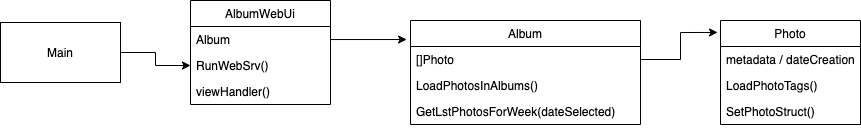

The diagram above was exported from draw.io. Its source (the exported page's mxGraphModel, read from the mxfile embedded in the PNG):
<mxGraphModel dx="1186" dy="830" grid="1" gridSize="10" guides="1" tooltips="1" connect="1" arrows="1" fold="1" page="1" pageScale="1" pageWidth="1100" pageHeight="850" math="0" shadow="0">
  <root>
    <mxCell id="8I45mrrJ35e7XCt1bW8j-0" />
    <mxCell id="8I45mrrJ35e7XCt1bW8j-1" parent="8I45mrrJ35e7XCt1bW8j-0" />
    <mxCell id="8I45mrrJ35e7XCt1bW8j-3" value="AlbumWebUi" style="swimlane;fontStyle=0;childLayout=stackLayout;horizontal=1;startSize=26;horizontalStack=0;resizeParent=1;resizeParentMax=0;resizeLast=0;collapsible=1;marginBottom=0;" vertex="1" parent="8I45mrrJ35e7XCt1bW8j-1">
      <mxGeometry x="300" y="180" width="140" height="104" as="geometry" />
    </mxCell>
    <mxCell id="8I45mrrJ35e7XCt1bW8j-4" value="Album" style="text;strokeColor=none;fillColor=none;align=left;verticalAlign=top;spacingLeft=4;spacingRight=4;overflow=hidden;rotatable=0;points=[[0,0.5],[1,0.5]];portConstraint=eastwest;" vertex="1" parent="8I45mrrJ35e7XCt1bW8j-3">
      <mxGeometry y="26" width="140" height="26" as="geometry" />
    </mxCell>
    <mxCell id="8I45mrrJ35e7XCt1bW8j-5" value="RunWebSrv()" style="text;strokeColor=none;fillColor=none;align=left;verticalAlign=top;spacingLeft=4;spacingRight=4;overflow=hidden;rotatable=0;points=[[0,0.5],[1,0.5]];portConstraint=eastwest;" vertex="1" parent="8I45mrrJ35e7XCt1bW8j-3">
      <mxGeometry y="52" width="140" height="26" as="geometry" />
    </mxCell>
    <mxCell id="8I45mrrJ35e7XCt1bW8j-6" value="viewHandler()" style="text;strokeColor=none;fillColor=none;align=left;verticalAlign=top;spacingLeft=4;spacingRight=4;overflow=hidden;rotatable=0;points=[[0,0.5],[1,0.5]];portConstraint=eastwest;" vertex="1" parent="8I45mrrJ35e7XCt1bW8j-3">
      <mxGeometry y="78" width="140" height="26" as="geometry" />
    </mxCell>
    <mxCell id="8I45mrrJ35e7XCt1bW8j-8" style="edgeStyle=orthogonalEdgeStyle;rounded=0;orthogonalLoop=1;jettySize=auto;html=1;entryX=0;entryY=0.5;entryDx=0;entryDy=0;" edge="1" parent="8I45mrrJ35e7XCt1bW8j-1" source="8I45mrrJ35e7XCt1bW8j-7" target="8I45mrrJ35e7XCt1bW8j-5">
      <mxGeometry relative="1" as="geometry" />
    </mxCell>
    <mxCell id="8I45mrrJ35e7XCt1bW8j-7" value="Main" style="rounded=0;whiteSpace=wrap;html=1;" vertex="1" parent="8I45mrrJ35e7XCt1bW8j-1">
      <mxGeometry x="110" y="202" width="120" height="60" as="geometry" />
    </mxCell>
    <mxCell id="8I45mrrJ35e7XCt1bW8j-9" value="Album" style="swimlane;fontStyle=0;childLayout=stackLayout;horizontal=1;startSize=26;horizontalStack=0;resizeParent=1;resizeParentMax=0;resizeLast=0;collapsible=1;marginBottom=0;" vertex="1" parent="8I45mrrJ35e7XCt1bW8j-1">
      <mxGeometry x="520" y="200" width="230" height="104" as="geometry" />
    </mxCell>
    <mxCell id="8I45mrrJ35e7XCt1bW8j-10" value="[]Photo" style="text;strokeColor=none;fillColor=none;align=left;verticalAlign=top;spacingLeft=4;spacingRight=4;overflow=hidden;rotatable=0;points=[[0,0.5],[1,0.5]];portConstraint=eastwest;" vertex="1" parent="8I45mrrJ35e7XCt1bW8j-9">
      <mxGeometry y="26" width="230" height="26" as="geometry" />
    </mxCell>
    <mxCell id="8I45mrrJ35e7XCt1bW8j-11" value="LoadPhotosInAlbums()" style="text;strokeColor=none;fillColor=none;align=left;verticalAlign=top;spacingLeft=4;spacingRight=4;overflow=hidden;rotatable=0;points=[[0,0.5],[1,0.5]];portConstraint=eastwest;" vertex="1" parent="8I45mrrJ35e7XCt1bW8j-9">
      <mxGeometry y="52" width="230" height="26" as="geometry" />
    </mxCell>
    <mxCell id="8I45mrrJ35e7XCt1bW8j-12" value="GetLstPhotosForWeek(dateSelected)" style="text;strokeColor=none;fillColor=none;align=left;verticalAlign=top;spacingLeft=4;spacingRight=4;overflow=hidden;rotatable=0;points=[[0,0.5],[1,0.5]];portConstraint=eastwest;" vertex="1" parent="8I45mrrJ35e7XCt1bW8j-9">
      <mxGeometry y="78" width="230" height="26" as="geometry" />
    </mxCell>
    <mxCell id="8I45mrrJ35e7XCt1bW8j-13" style="edgeStyle=orthogonalEdgeStyle;rounded=0;orthogonalLoop=1;jettySize=auto;html=1;entryX=-0.017;entryY=0.183;entryDx=0;entryDy=0;entryPerimeter=0;" edge="1" parent="8I45mrrJ35e7XCt1bW8j-1" source="8I45mrrJ35e7XCt1bW8j-4" target="8I45mrrJ35e7XCt1bW8j-9">
      <mxGeometry relative="1" as="geometry" />
    </mxCell>
    <mxCell id="8I45mrrJ35e7XCt1bW8j-14" value="Photo" style="swimlane;fontStyle=0;childLayout=stackLayout;horizontal=1;startSize=26;horizontalStack=0;resizeParent=1;resizeParentMax=0;resizeLast=0;collapsible=1;marginBottom=0;" vertex="1" parent="8I45mrrJ35e7XCt1bW8j-1">
      <mxGeometry x="830" y="200" width="140" height="104" as="geometry" />
    </mxCell>
    <mxCell id="8I45mrrJ35e7XCt1bW8j-15" value="metadata / dateCreation ..." style="text;strokeColor=none;fillColor=none;align=left;verticalAlign=top;spacingLeft=4;spacingRight=4;overflow=hidden;rotatable=0;points=[[0,0.5],[1,0.5]];portConstraint=eastwest;" vertex="1" parent="8I45mrrJ35e7XCt1bW8j-14">
      <mxGeometry y="26" width="140" height="26" as="geometry" />
    </mxCell>
    <mxCell id="8I45mrrJ35e7XCt1bW8j-16" value="LoadPhotoTags()" style="text;strokeColor=none;fillColor=none;align=left;verticalAlign=top;spacingLeft=4;spacingRight=4;overflow=hidden;rotatable=0;points=[[0,0.5],[1,0.5]];portConstraint=eastwest;" vertex="1" parent="8I45mrrJ35e7XCt1bW8j-14">
      <mxGeometry y="52" width="140" height="26" as="geometry" />
    </mxCell>
    <mxCell id="8I45mrrJ35e7XCt1bW8j-17" value="SetPhotoStruct()" style="text;strokeColor=none;fillColor=none;align=left;verticalAlign=top;spacingLeft=4;spacingRight=4;overflow=hidden;rotatable=0;points=[[0,0.5],[1,0.5]];portConstraint=eastwest;" vertex="1" parent="8I45mrrJ35e7XCt1bW8j-14">
      <mxGeometry y="78" width="140" height="26" as="geometry" />
    </mxCell>
    <mxCell id="8I45mrrJ35e7XCt1bW8j-18" style="edgeStyle=orthogonalEdgeStyle;rounded=0;orthogonalLoop=1;jettySize=auto;html=1;entryX=-0.021;entryY=0.115;entryDx=0;entryDy=0;entryPerimeter=0;" edge="1" parent="8I45mrrJ35e7XCt1bW8j-1" source="8I45mrrJ35e7XCt1bW8j-10" target="8I45mrrJ35e7XCt1bW8j-14">
      <mxGeometry relative="1" as="geometry" />
    </mxCell>
  </root>
</mxGraphModel>